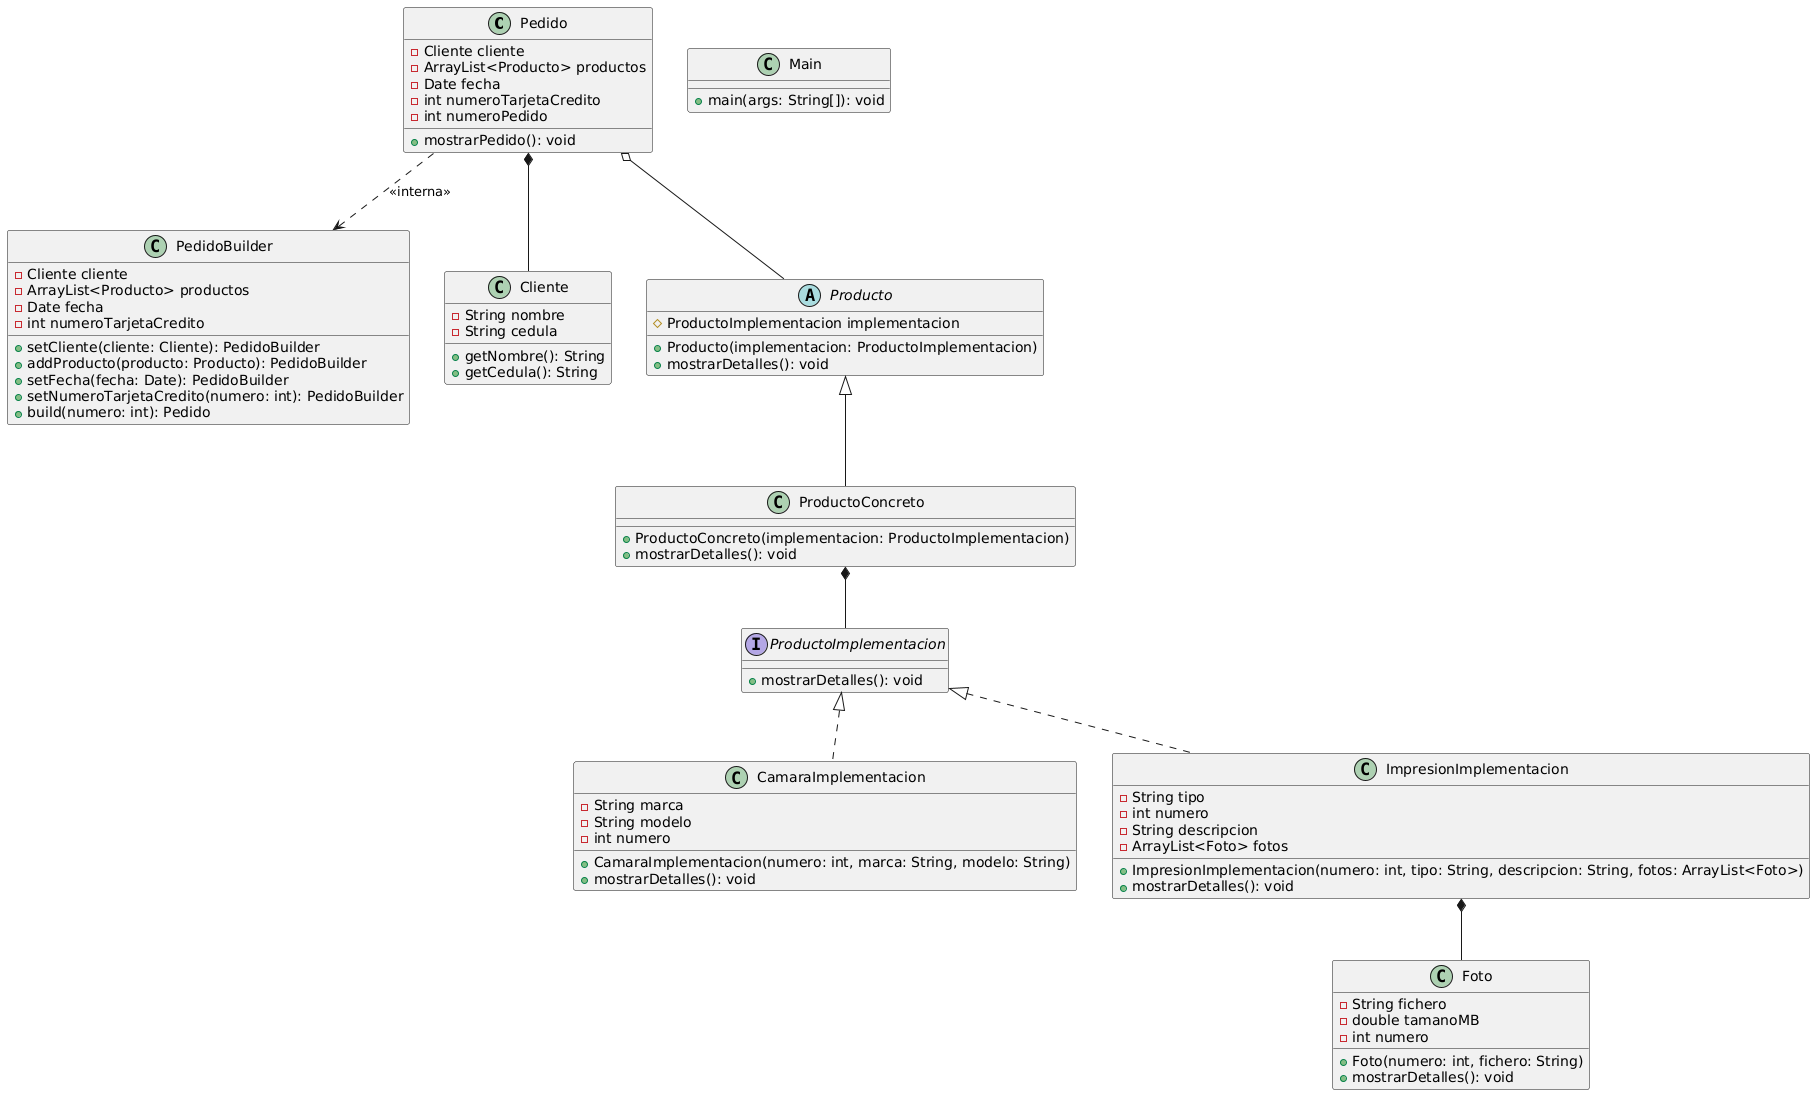

The diagram above was rendered by PlantUML. Its source (embedded in the PNG):
@startuml
class Pedido {
    - Cliente cliente
    - ArrayList<Producto> productos
    - Date fecha
    - int numeroTarjetaCredito
    - int numeroPedido
    + mostrarPedido(): void
}

class PedidoBuilder {
    - Cliente cliente
    - ArrayList<Producto> productos
    - Date fecha
    - int numeroTarjetaCredito
    + setCliente(cliente: Cliente): PedidoBuilder
    + addProducto(producto: Producto): PedidoBuilder
    + setFecha(fecha: Date): PedidoBuilder
    + setNumeroTarjetaCredito(numero: int): PedidoBuilder
    + build(numero: int): Pedido
}

Pedido ..> PedidoBuilder : "<<interna>>"

class Cliente {
    - String nombre
    - String cedula
    + getNombre(): String
    + getCedula(): String
}

abstract class Producto {
    # ProductoImplementacion implementacion
    + Producto(implementacion: ProductoImplementacion)
    + mostrarDetalles(): void
}

class ProductoConcreto extends Producto {
    + ProductoConcreto(implementacion: ProductoImplementacion)
    + mostrarDetalles(): void
}

interface ProductoImplementacion {
    + mostrarDetalles(): void
}

class CamaraImplementacion implements ProductoImplementacion {
    - String marca
    - String modelo
    - int numero
    + CamaraImplementacion(numero: int, marca: String, modelo: String)
    + mostrarDetalles(): void
}

class ImpresionImplementacion implements ProductoImplementacion {
    - String tipo
    - int numero
    - String descripcion
    - ArrayList<Foto> fotos
    + ImpresionImplementacion(numero: int, tipo: String, descripcion: String, fotos: ArrayList<Foto>)
    + mostrarDetalles(): void
}

class Foto {
    - String fichero
    - double tamanoMB
    - int numero
    + Foto(numero: int, fichero: String)
    + mostrarDetalles(): void
}

class Main {
    + main(args: String[]): void
}

Pedido  *--  Cliente
Pedido  o--  Producto
ProductoConcreto  *--  ProductoImplementacion
ImpresionImplementacion  *--  Foto
@enduml